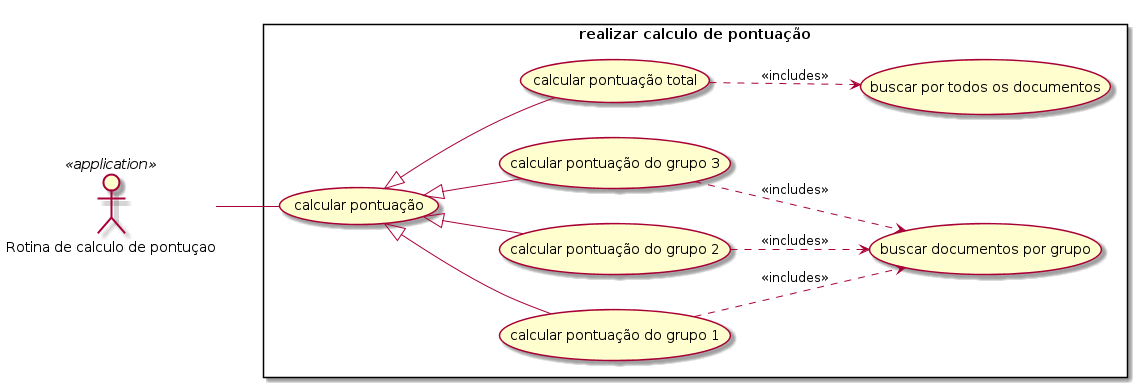

The diagram above was rendered by PlantUML. Its source (embedded in the PNG):
@startuml
left to right direction
skinparam packagestyle rectangle
:Rotina de calculo de pontuçao: as pontuation <<application>>
rectangle "realizar calculo de pontuação"{
    pontuation -- (calcular pontuação)
    (calcular pontuação) <|-- (calcular pontuação do grupo 1) 
    (calcular pontuação) <|-- (calcular pontuação do grupo 2) 
    (calcular pontuação) <|-- (calcular pontuação do grupo 3)
    (calcular pontuação) <|-- (calcular pontuação total)
    (calcular pontuação total) ..> (buscar por todos os documentos): <<includes>>
    (calcular pontuação do grupo 1) ..> (buscar documentos por grupo): <<includes>>
    (calcular pontuação do grupo 2) ..> (buscar documentos por grupo): <<includes>>
    (calcular pontuação do grupo 3) ..> (buscar documentos por grupo): <<includes>>
}
@enduml